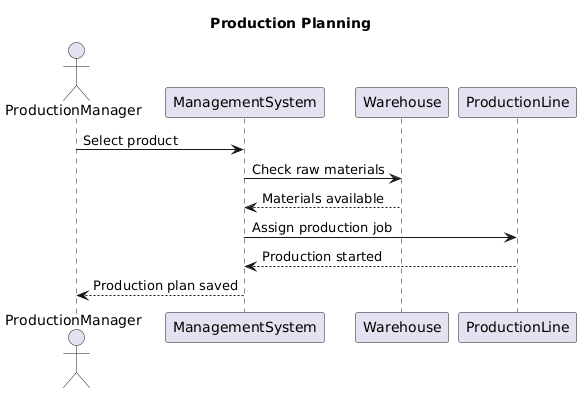

The diagram above was rendered by PlantUML. Its source (embedded in the PNG):
@startuml
title Production Planning

actor ProductionManager
participant ManagementSystem
participant Warehouse
participant ProductionLine

ProductionManager -> ManagementSystem : Select product

ManagementSystem -> Warehouse : Check raw materials
Warehouse --> ManagementSystem : Materials available

ManagementSystem -> ProductionLine : Assign production job
ProductionLine --> ManagementSystem : Production started

ManagementSystem --> ProductionManager : Production plan saved
@enduml